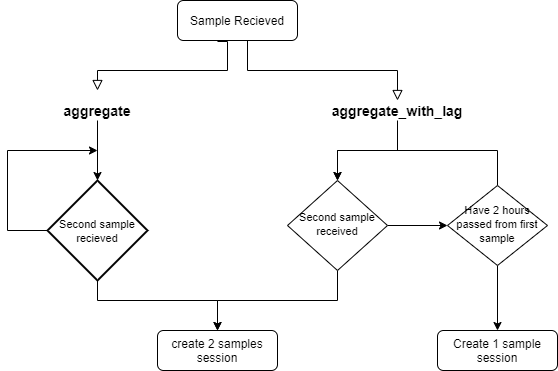

The diagram above was exported from draw.io. Its source (the exported page's mxGraphModel, read from the mxfile embedded in the PNG):
<mxGraphModel dx="1377" dy="762" grid="1" gridSize="10" guides="1" tooltips="1" connect="1" arrows="1" fold="1" page="1" pageScale="1" pageWidth="827" pageHeight="1169" math="0" shadow="0">
  <root>
    <mxCell id="WIyWlLk6GJQsqaUBKTNV-0" />
    <mxCell id="WIyWlLk6GJQsqaUBKTNV-1" parent="WIyWlLk6GJQsqaUBKTNV-0" />
    <mxCell id="WIyWlLk6GJQsqaUBKTNV-2" value="" style="rounded=0;html=1;jettySize=auto;orthogonalLoop=1;fontSize=11;endArrow=block;endFill=0;endSize=8;strokeWidth=1;shadow=0;labelBackgroundColor=none;edgeStyle=orthogonalEdgeStyle;" parent="WIyWlLk6GJQsqaUBKTNV-1" source="WIyWlLk6GJQsqaUBKTNV-3" edge="1">
      <mxGeometry relative="1" as="geometry">
        <mxPoint x="550" y="180" as="targetPoint" />
        <Array as="points">
          <mxPoint x="400" y="150" />
          <mxPoint x="550" y="150" />
          <mxPoint x="550" y="180" />
        </Array>
      </mxGeometry>
    </mxCell>
    <mxCell id="WIyWlLk6GJQsqaUBKTNV-3" value="Sample Recieved" style="rounded=1;whiteSpace=wrap;html=1;fontSize=12;glass=0;strokeWidth=1;shadow=0;" parent="WIyWlLk6GJQsqaUBKTNV-1" vertex="1">
      <mxGeometry x="330" y="80" width="120" height="40" as="geometry" />
    </mxCell>
    <mxCell id="Anm3fv-bU1XoI73xhxpt-20" value="" style="edgeStyle=orthogonalEdgeStyle;rounded=0;orthogonalLoop=1;jettySize=auto;html=1;" edge="1" parent="WIyWlLk6GJQsqaUBKTNV-1" source="WIyWlLk6GJQsqaUBKTNV-6" target="WIyWlLk6GJQsqaUBKTNV-10">
      <mxGeometry relative="1" as="geometry" />
    </mxCell>
    <mxCell id="Anm3fv-bU1XoI73xhxpt-26" style="edgeStyle=orthogonalEdgeStyle;rounded=0;orthogonalLoop=1;jettySize=auto;html=1;exitX=0.5;exitY=1;exitDx=0;exitDy=0;entryX=0.5;entryY=0;entryDx=0;entryDy=0;" edge="1" parent="WIyWlLk6GJQsqaUBKTNV-1" source="WIyWlLk6GJQsqaUBKTNV-6" target="Anm3fv-bU1XoI73xhxpt-16">
      <mxGeometry relative="1" as="geometry">
        <Array as="points">
          <mxPoint x="490" y="380" />
          <mxPoint x="370" y="380" />
        </Array>
      </mxGeometry>
    </mxCell>
    <mxCell id="WIyWlLk6GJQsqaUBKTNV-6" value="&lt;font style=&quot;font-size: 11px&quot;&gt;Second sample received&lt;/font&gt;" style="rhombus;whiteSpace=wrap;html=1;shadow=0;fontFamily=Helvetica;fontSize=12;align=center;strokeWidth=1;spacing=6;spacingTop=-4;" parent="WIyWlLk6GJQsqaUBKTNV-1" vertex="1">
      <mxGeometry x="440" y="260" width="100" height="90" as="geometry" />
    </mxCell>
    <mxCell id="WIyWlLk6GJQsqaUBKTNV-7" value="Create 1 sample session" style="rounded=1;whiteSpace=wrap;html=1;fontSize=12;glass=0;strokeWidth=1;shadow=0;" parent="WIyWlLk6GJQsqaUBKTNV-1" vertex="1">
      <mxGeometry x="590" y="410" width="120" height="40" as="geometry" />
    </mxCell>
    <mxCell id="Anm3fv-bU1XoI73xhxpt-23" style="edgeStyle=orthogonalEdgeStyle;rounded=0;orthogonalLoop=1;jettySize=auto;html=1;" edge="1" parent="WIyWlLk6GJQsqaUBKTNV-1" source="WIyWlLk6GJQsqaUBKTNV-10">
      <mxGeometry relative="1" as="geometry">
        <mxPoint x="490" y="260" as="targetPoint" />
        <Array as="points">
          <mxPoint x="650" y="230" />
        </Array>
      </mxGeometry>
    </mxCell>
    <mxCell id="Anm3fv-bU1XoI73xhxpt-27" style="edgeStyle=orthogonalEdgeStyle;rounded=0;orthogonalLoop=1;jettySize=auto;html=1;entryX=0.5;entryY=0;entryDx=0;entryDy=0;" edge="1" parent="WIyWlLk6GJQsqaUBKTNV-1" source="WIyWlLk6GJQsqaUBKTNV-10" target="WIyWlLk6GJQsqaUBKTNV-7">
      <mxGeometry relative="1" as="geometry" />
    </mxCell>
    <mxCell id="WIyWlLk6GJQsqaUBKTNV-10" value="&lt;font style=&quot;font-size: 11px&quot;&gt;Have 2 hours passed from first sample&lt;/font&gt;" style="rhombus;whiteSpace=wrap;html=1;shadow=0;fontFamily=Helvetica;fontSize=12;align=center;strokeWidth=1;spacing=6;spacingTop=-4;" parent="WIyWlLk6GJQsqaUBKTNV-1" vertex="1">
      <mxGeometry x="600" y="265" width="100" height="80" as="geometry" />
    </mxCell>
    <mxCell id="Anm3fv-bU1XoI73xhxpt-4" value="" style="rounded=0;html=1;jettySize=auto;orthogonalLoop=1;fontSize=11;endArrow=block;endFill=0;endSize=8;strokeWidth=1;shadow=0;labelBackgroundColor=none;edgeStyle=orthogonalEdgeStyle;exitX=0.333;exitY=1.025;exitDx=0;exitDy=0;exitPerimeter=0;" edge="1" parent="WIyWlLk6GJQsqaUBKTNV-1" source="WIyWlLk6GJQsqaUBKTNV-3">
      <mxGeometry relative="1" as="geometry">
        <mxPoint x="240" y="150" as="sourcePoint" />
        <mxPoint x="250" y="170" as="targetPoint" />
        <Array as="points">
          <mxPoint x="380" y="150" />
          <mxPoint x="250" y="150" />
        </Array>
      </mxGeometry>
    </mxCell>
    <mxCell id="Anm3fv-bU1XoI73xhxpt-12" style="edgeStyle=orthogonalEdgeStyle;rounded=0;orthogonalLoop=1;jettySize=auto;html=1;entryX=0.5;entryY=0;entryDx=0;entryDy=0;entryPerimeter=0;" edge="1" parent="WIyWlLk6GJQsqaUBKTNV-1" source="Anm3fv-bU1XoI73xhxpt-6" target="Anm3fv-bU1XoI73xhxpt-11">
      <mxGeometry relative="1" as="geometry" />
    </mxCell>
    <mxCell id="Anm3fv-bU1XoI73xhxpt-6" value="&lt;font style=&quot;font-size: 14px&quot;&gt;&lt;b&gt;aggregate&lt;/b&gt;&lt;br&gt;&lt;/font&gt;" style="text;html=1;strokeColor=none;fillColor=none;align=center;verticalAlign=middle;whiteSpace=wrap;rounded=0;" vertex="1" parent="WIyWlLk6GJQsqaUBKTNV-1">
      <mxGeometry x="230" y="180" width="40" height="20" as="geometry" />
    </mxCell>
    <mxCell id="Anm3fv-bU1XoI73xhxpt-18" value="" style="edgeStyle=orthogonalEdgeStyle;rounded=0;orthogonalLoop=1;jettySize=auto;html=1;" edge="1" parent="WIyWlLk6GJQsqaUBKTNV-1" source="Anm3fv-bU1XoI73xhxpt-10">
      <mxGeometry relative="1" as="geometry">
        <mxPoint x="490" y="260" as="targetPoint" />
        <Array as="points">
          <mxPoint x="550" y="230" />
          <mxPoint x="490" y="230" />
        </Array>
      </mxGeometry>
    </mxCell>
    <mxCell id="Anm3fv-bU1XoI73xhxpt-10" value="&lt;font style=&quot;font-size: 14px&quot;&gt;&lt;b&gt;aggregate_with_lag&lt;/b&gt;&lt;br&gt;&lt;/font&gt;" style="text;html=1;strokeColor=none;fillColor=none;align=center;verticalAlign=middle;whiteSpace=wrap;rounded=0;" vertex="1" parent="WIyWlLk6GJQsqaUBKTNV-1">
      <mxGeometry x="530" y="180" width="40" height="20" as="geometry" />
    </mxCell>
    <mxCell id="Anm3fv-bU1XoI73xhxpt-13" style="edgeStyle=orthogonalEdgeStyle;rounded=0;orthogonalLoop=1;jettySize=auto;html=1;exitX=0;exitY=0.5;exitDx=0;exitDy=0;exitPerimeter=0;" edge="1" parent="WIyWlLk6GJQsqaUBKTNV-1" source="Anm3fv-bU1XoI73xhxpt-11">
      <mxGeometry relative="1" as="geometry">
        <mxPoint x="250" y="230" as="targetPoint" />
        <Array as="points">
          <mxPoint x="160" y="310" />
          <mxPoint x="160" y="230" />
        </Array>
      </mxGeometry>
    </mxCell>
    <mxCell id="Anm3fv-bU1XoI73xhxpt-15" style="edgeStyle=orthogonalEdgeStyle;rounded=0;orthogonalLoop=1;jettySize=auto;html=1;exitX=0.5;exitY=1;exitDx=0;exitDy=0;exitPerimeter=0;entryX=0.5;entryY=0;entryDx=0;entryDy=0;" edge="1" parent="WIyWlLk6GJQsqaUBKTNV-1" source="Anm3fv-bU1XoI73xhxpt-11" target="Anm3fv-bU1XoI73xhxpt-16">
      <mxGeometry relative="1" as="geometry">
        <mxPoint x="350" y="435" as="targetPoint" />
        <Array as="points">
          <mxPoint x="250" y="380" />
          <mxPoint x="370" y="380" />
        </Array>
      </mxGeometry>
    </mxCell>
    <mxCell id="Anm3fv-bU1XoI73xhxpt-11" value="&lt;font style=&quot;font-size: 11px&quot;&gt;Second sample recieved&lt;/font&gt;" style="strokeWidth=2;html=1;shape=mxgraph.flowchart.decision;whiteSpace=wrap;" vertex="1" parent="WIyWlLk6GJQsqaUBKTNV-1">
      <mxGeometry x="200" y="260" width="100" height="100" as="geometry" />
    </mxCell>
    <mxCell id="Anm3fv-bU1XoI73xhxpt-16" value="create 2 samples session" style="rounded=1;whiteSpace=wrap;html=1;fontSize=12;glass=0;strokeWidth=1;shadow=0;" vertex="1" parent="WIyWlLk6GJQsqaUBKTNV-1">
      <mxGeometry x="310" y="410" width="120" height="40" as="geometry" />
    </mxCell>
  </root>
</mxGraphModel>